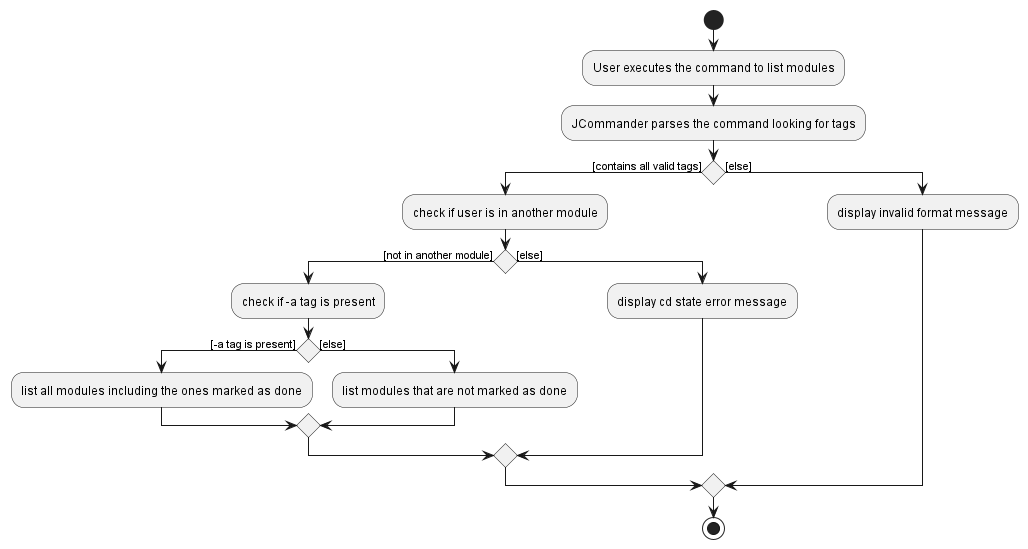

The diagram above was rendered by PlantUML. Its source (embedded in the PNG):
@startuml
start
:User executes the command to list modules;
:JCommander parses the command looking for tags;

'Since the beta syntax does not support placing the condition outside the
'diamond we place it as the true branch instead.

if () then ([contains all valid tags])
    :check if user is in another module;
    if() then ([not in another module])
        :check if -a tag is present;
        if () then ([-a tag is present])
            :list all modules including the ones marked as done;
        else ([else])
            :list modules that are not marked as done;
        endif
    else ([else])
        :display cd state error message;
    endif
else ([else])
    :display invalid format message;
endif
stop
@enduml